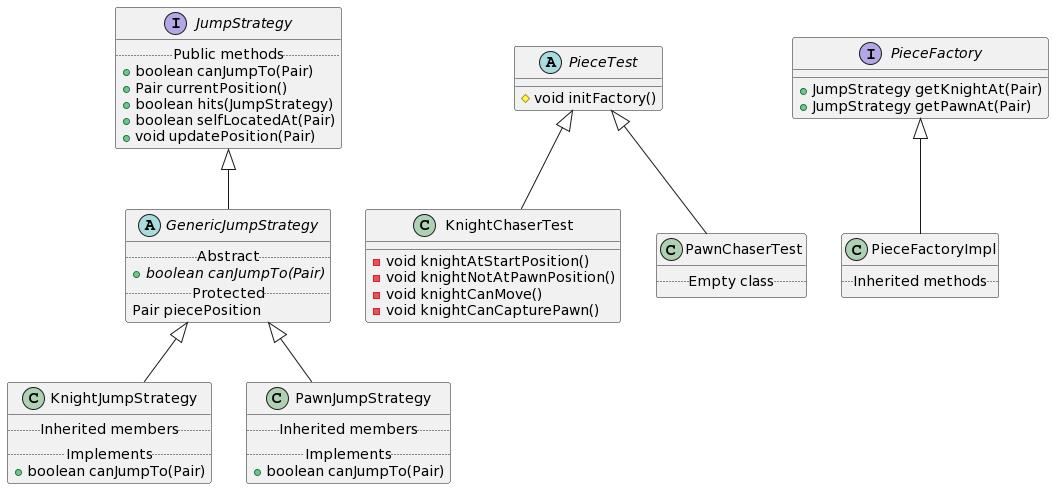

The diagram above was rendered by PlantUML. Its source (embedded in the PNG):
@startuml
interface JumpStrategy {
  .. Public methods ..
  +boolean canJumpTo(Pair)
  +Pair currentPosition()
  +boolean hits(JumpStrategy)
  +boolean selfLocatedAt(Pair)
  +void updatePosition(Pair)
}
abstract class GenericJumpStrategy {
  .. Abstract ..
  + {abstract} boolean canJumpTo(Pair)
  .. Protected ..
  Pair piecePosition
}
class KnightJumpStrategy {
  .. Inherited members ..
  .. Implements ..
  + boolean canJumpTo(Pair)
}
class PawnJumpStrategy {
  .. Inherited members ..
  .. Implements ..
  + boolean canJumpTo(Pair)
}

JumpStrategy <|-- GenericJumpStrategy
GenericJumpStrategy <|-- KnightJumpStrategy 
GenericJumpStrategy <|-- PawnJumpStrategy

abstract class PieceTest {
  # void initFactory()
}

class KnightChaserTest {
  - void knightAtStartPosition()
  - void knightNotAtPawnPosition()
  - void knightCanMove()
  - void knightCanCapturePawn()
}

class PawnChaserTest {
  .. Empty class ..
}


PieceTest <|-- KnightChaserTest

PieceTest <|-- PawnChaserTest


interface PieceFactory {
  + JumpStrategy getKnightAt(Pair)
  + JumpStrategy getPawnAt(Pair)
}

class PieceFactoryImpl {
  .. Inherited methods ..
}

PieceFactory <|-- PieceFactoryImpl
@enduml